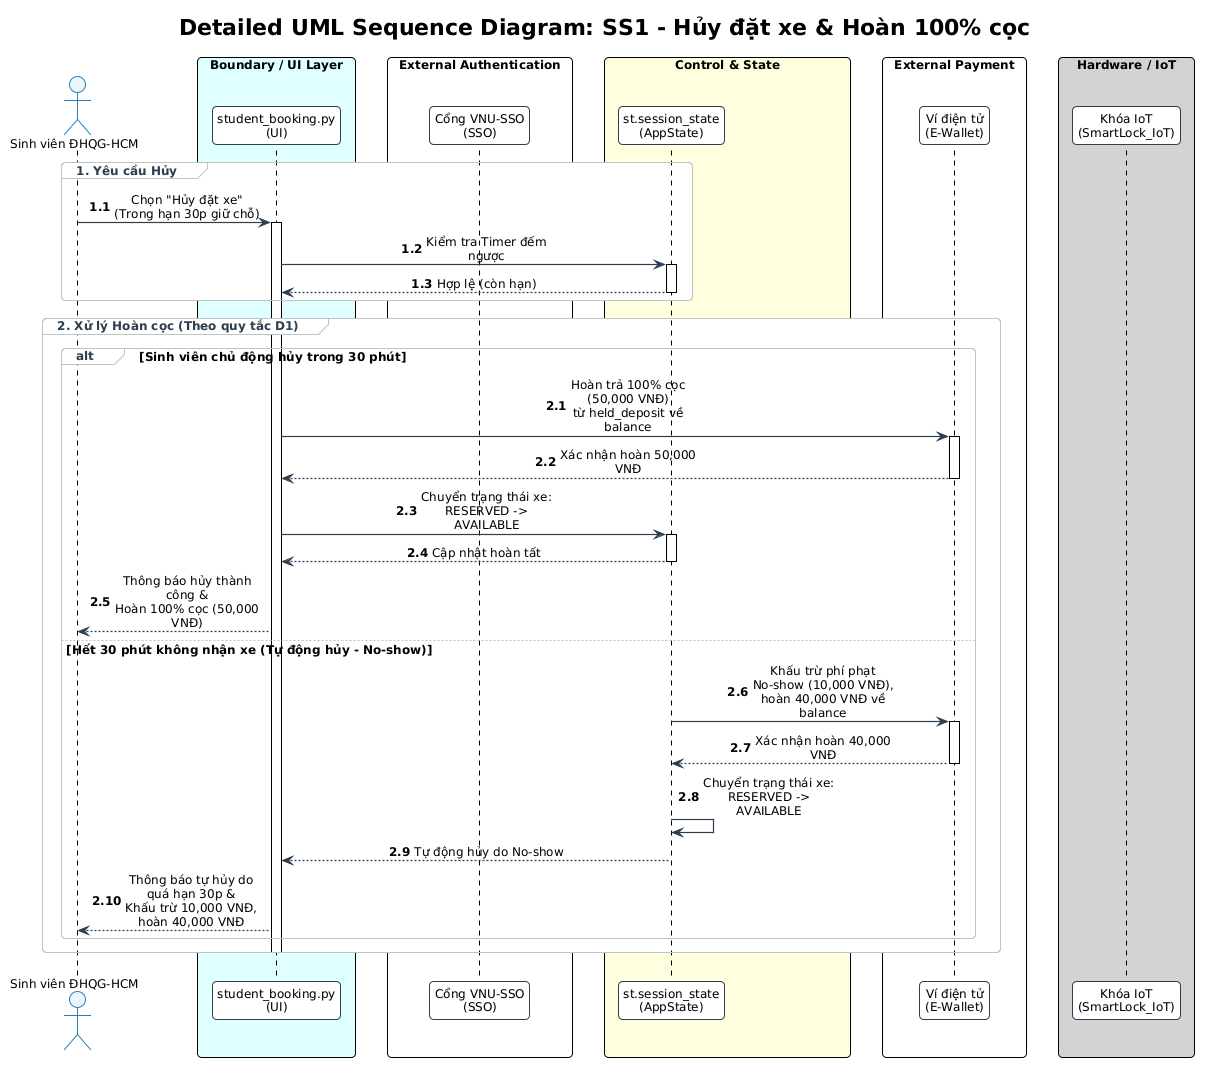

The diagram above was rendered by PlantUML. Its source (embedded in the PNG):
@startuml UC_SS1_03_NguyenThanhDat_sequence
!pragma layout smetana
!include ../../../common.puml
skinparam sequenceMessageAlign center
skinparam maxMessageSize 150
skinparam BoxPadding 10

title "Detailed UML Sequence Diagram: SS1 - Hủy đặt xe & Hoàn 100% cọc"

actor "Sinh viên ĐHQG-HCM" as Student
box "Boundary / UI Layer" #LightCyan
participant "student_booking.py\n(UI)" as UI
end box
box "External Authentication" #White
participant "Cổng VNU-SSO\n(SSO)" as SSO
end box
box "Control & State" #LightYellow
participant "st.session_state\n(AppState)" as AppState
end box
box "External Payment" #White
participant "Ví điện tử\n(E-Wallet)" as EWallet
end box
box "Hardware / IoT" #LightGray
participant "Khóa IoT\n(SmartLock_IoT)" as SmartLock
end box

autonumber 1.1
group 1. Yêu cầu Hủy
    Student -> UI: Chọn "Hủy đặt xe"\n(Trong hạn 30p giữ chỗ)
    activate UI
    
    UI -> AppState: Kiểm tra Timer đếm ngược
    activate AppState
    AppState --> UI: Hợp lệ (còn hạn)
    deactivate AppState
end

autonumber 2.1
group 2. Xử lý Hoàn cọc (Theo quy tắc D1)
    alt Sinh viên chủ động hủy trong 30 phút
        UI -> EWallet: Hoàn trả 100% cọc (50,000 VNĐ)\ntừ held_deposit về balance
        activate EWallet
        EWallet --> UI: Xác nhận hoàn 50,000 VNĐ
        deactivate EWallet
        
        UI -> AppState: Chuyển trạng thái xe:\nRESERVED -> AVAILABLE
        activate AppState
        AppState --> UI: Cập nhật hoàn tất
        deactivate AppState
        
        UI --> Student: Thông báo hủy thành công &\nHoàn 100% cọc (50,000 VNĐ)
    else Hết 30 phút không nhận xe (Tự động hủy - No-show)
        AppState -> EWallet: Khấu trừ phí phạt No-show (10,000 VNĐ),\nhoàn 40,000 VNĐ về balance
        activate EWallet
        EWallet --> AppState: Xác nhận hoàn 40,000 VNĐ
        deactivate EWallet
        
        AppState -> AppState: Chuyển trạng thái xe:\nRESERVED -> AVAILABLE
        AppState --> UI: Tự động hủy do No-show
        UI --> Student: Thông báo tự hủy do quá hạn 30p &\nKhấu trừ 10,000 VNĐ, hoàn 40,000 VNĐ
    end
    deactivate UI
end

@enduml